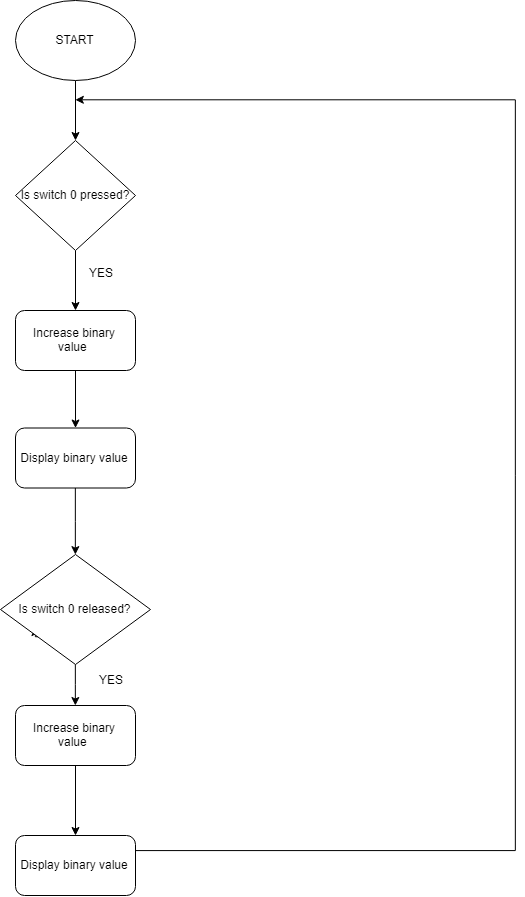

The diagram above was exported from draw.io. Its source (the exported page's mxGraphModel, read from the mxfile embedded in the PNG):
<mxGraphModel dx="1514" dy="983" grid="1" gridSize="10" guides="1" tooltips="1" connect="1" arrows="1" fold="1" page="1" pageScale="1" pageWidth="1654" pageHeight="1169" math="0" shadow="0">
  <root>
    <mxCell id="0" />
    <mxCell id="1" parent="0" />
    <mxCell id="atzCp4tce7IwqJC9nZ0--124" value="" style="edgeStyle=orthogonalEdgeStyle;rounded=0;orthogonalLoop=1;jettySize=auto;html=1;" edge="1" parent="1" source="atzCp4tce7IwqJC9nZ0--122" target="atzCp4tce7IwqJC9nZ0--123">
      <mxGeometry relative="1" as="geometry" />
    </mxCell>
    <mxCell id="atzCp4tce7IwqJC9nZ0--122" value="START" style="ellipse;whiteSpace=wrap;html=1;" vertex="1" parent="1">
      <mxGeometry x="520" y="30" width="120" height="80" as="geometry" />
    </mxCell>
    <mxCell id="atzCp4tce7IwqJC9nZ0--141" value="" style="edgeStyle=orthogonalEdgeStyle;rounded=0;orthogonalLoop=1;jettySize=auto;html=1;" edge="1" parent="1" source="atzCp4tce7IwqJC9nZ0--123" target="atzCp4tce7IwqJC9nZ0--127">
      <mxGeometry relative="1" as="geometry" />
    </mxCell>
    <mxCell id="atzCp4tce7IwqJC9nZ0--123" value="Is switch 0 pressed?" style="rhombus;whiteSpace=wrap;html=1;" vertex="1" parent="1">
      <mxGeometry x="520" y="170" width="120" height="110" as="geometry" />
    </mxCell>
    <mxCell id="atzCp4tce7IwqJC9nZ0--130" value="" style="edgeStyle=orthogonalEdgeStyle;rounded=0;orthogonalLoop=1;jettySize=auto;html=1;" edge="1" parent="1" source="atzCp4tce7IwqJC9nZ0--127" target="atzCp4tce7IwqJC9nZ0--129">
      <mxGeometry relative="1" as="geometry" />
    </mxCell>
    <mxCell id="atzCp4tce7IwqJC9nZ0--127" value="Increase binary value&amp;nbsp;" style="rounded=1;whiteSpace=wrap;html=1;" vertex="1" parent="1">
      <mxGeometry x="520" y="340" width="120" height="60" as="geometry" />
    </mxCell>
    <mxCell id="atzCp4tce7IwqJC9nZ0--132" value="" style="edgeStyle=orthogonalEdgeStyle;rounded=0;orthogonalLoop=1;jettySize=auto;html=1;" edge="1" parent="1" source="atzCp4tce7IwqJC9nZ0--129" target="atzCp4tce7IwqJC9nZ0--131">
      <mxGeometry relative="1" as="geometry" />
    </mxCell>
    <mxCell id="atzCp4tce7IwqJC9nZ0--129" value="Display binary value" style="rounded=1;whiteSpace=wrap;html=1;" vertex="1" parent="1">
      <mxGeometry x="520" y="457.5" width="120" height="60" as="geometry" />
    </mxCell>
    <mxCell id="atzCp4tce7IwqJC9nZ0--135" value="" style="edgeStyle=orthogonalEdgeStyle;rounded=0;orthogonalLoop=1;jettySize=auto;html=1;" edge="1" parent="1" source="atzCp4tce7IwqJC9nZ0--131" target="atzCp4tce7IwqJC9nZ0--133">
      <mxGeometry relative="1" as="geometry" />
    </mxCell>
    <mxCell id="atzCp4tce7IwqJC9nZ0--142" style="edgeStyle=orthogonalEdgeStyle;rounded=0;orthogonalLoop=1;jettySize=auto;html=1;exitX=0;exitY=1;exitDx=0;exitDy=0;" edge="1" parent="1" source="atzCp4tce7IwqJC9nZ0--131">
      <mxGeometry relative="1" as="geometry">
        <mxPoint x="540" y="657.3333333333333" as="targetPoint" />
      </mxGeometry>
    </mxCell>
    <mxCell id="atzCp4tce7IwqJC9nZ0--131" value="Is switch 0 released?" style="rhombus;whiteSpace=wrap;html=1;" vertex="1" parent="1">
      <mxGeometry x="505" y="584" width="150" height="110" as="geometry" />
    </mxCell>
    <mxCell id="atzCp4tce7IwqJC9nZ0--136" value="" style="edgeStyle=orthogonalEdgeStyle;rounded=0;orthogonalLoop=1;jettySize=auto;html=1;" edge="1" parent="1" source="atzCp4tce7IwqJC9nZ0--133" target="atzCp4tce7IwqJC9nZ0--134">
      <mxGeometry relative="1" as="geometry" />
    </mxCell>
    <mxCell id="atzCp4tce7IwqJC9nZ0--133" value="Increase binary value&amp;nbsp;" style="rounded=1;whiteSpace=wrap;html=1;" vertex="1" parent="1">
      <mxGeometry x="520" y="735" width="120" height="60" as="geometry" />
    </mxCell>
    <mxCell id="atzCp4tce7IwqJC9nZ0--140" value="" style="edgeStyle=orthogonalEdgeStyle;rounded=0;orthogonalLoop=1;jettySize=auto;html=1;" edge="1" parent="1" source="atzCp4tce7IwqJC9nZ0--134">
      <mxGeometry relative="1" as="geometry">
        <mxPoint x="580" y="130" as="targetPoint" />
        <Array as="points">
          <mxPoint x="1020" y="880" />
          <mxPoint x="1020" y="131" />
        </Array>
      </mxGeometry>
    </mxCell>
    <mxCell id="atzCp4tce7IwqJC9nZ0--134" value="Display binary value" style="rounded=1;whiteSpace=wrap;html=1;" vertex="1" parent="1">
      <mxGeometry x="520" y="865" width="120" height="60" as="geometry" />
    </mxCell>
    <mxCell id="atzCp4tce7IwqJC9nZ0--137" value="YES" style="text;html=1;resizable=0;points=[];autosize=1;align=left;verticalAlign=top;spacingTop=-4;" vertex="1" parent="1">
      <mxGeometry x="602" y="700" width="40" height="20" as="geometry" />
    </mxCell>
    <mxCell id="atzCp4tce7IwqJC9nZ0--143" value="YES" style="text;html=1;resizable=0;points=[];autosize=1;align=left;verticalAlign=top;spacingTop=-4;" vertex="1" parent="1">
      <mxGeometry x="592" y="293" width="40" height="20" as="geometry" />
    </mxCell>
  </root>
</mxGraphModel>